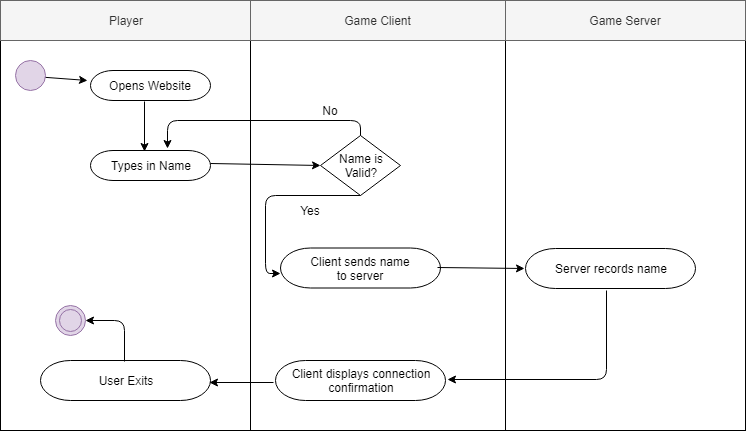

The diagram above was exported from draw.io. Its source (the exported page's mxGraphModel, read from the mxfile embedded in the PNG):
<mxGraphModel dx="1394" dy="747" grid="1" gridSize="10" guides="1" tooltips="1" connect="1" arrows="1" fold="1" page="1" pageScale="1" pageWidth="850" pageHeight="1100" math="0" shadow="0">
  <root>
    <mxCell id="0" />
    <mxCell id="1" parent="0" />
    <mxCell id="s51gA6A8zM8ExPQ4un_n-2" value="" style="rounded=0;whiteSpace=wrap;html=1;" vertex="1" parent="1">
      <mxGeometry x="35" y="220" width="250" height="390" as="geometry" />
    </mxCell>
    <mxCell id="s51gA6A8zM8ExPQ4un_n-3" value="Player" style="rounded=0;whiteSpace=wrap;html=1;fillColor=#f5f5f5;strokeColor=#666666;fontColor=#333333;" vertex="1" parent="1">
      <mxGeometry x="35" y="180" width="250" height="40" as="geometry" />
    </mxCell>
    <mxCell id="s51gA6A8zM8ExPQ4un_n-4" value="" style="rounded=0;whiteSpace=wrap;html=1;" vertex="1" parent="1">
      <mxGeometry x="285" y="220" width="255" height="390" as="geometry" />
    </mxCell>
    <mxCell id="s51gA6A8zM8ExPQ4un_n-5" value="Game Client" style="rounded=0;whiteSpace=wrap;html=1;fillColor=#f5f5f5;strokeColor=#666666;fontColor=#333333;" vertex="1" parent="1">
      <mxGeometry x="285" y="180" width="255" height="40" as="geometry" />
    </mxCell>
    <mxCell id="s51gA6A8zM8ExPQ4un_n-9" value="Opens Website" style="rounded=1;whiteSpace=wrap;html=1;perimeterSpacing=40;glass=0;arcSize=75;" vertex="1" parent="1">
      <mxGeometry x="125" y="250" width="120" height="30" as="geometry" />
    </mxCell>
    <mxCell id="s51gA6A8zM8ExPQ4un_n-13" value="" style="endArrow=classic;html=1;entryX=0.186;entryY=0.458;entryDx=0;entryDy=0;entryPerimeter=0;" edge="1" parent="1" target="s51gA6A8zM8ExPQ4un_n-9">
      <mxGeometry width="50" height="50" relative="1" as="geometry">
        <mxPoint x="65" y="255.74626865671644" as="sourcePoint" />
        <mxPoint x="-5" y="380" as="targetPoint" />
      </mxGeometry>
    </mxCell>
    <mxCell id="s51gA6A8zM8ExPQ4un_n-14" value="Types in Name" style="rounded=1;whiteSpace=wrap;html=1;perimeterSpacing=40;glass=0;arcSize=75;" vertex="1" parent="1">
      <mxGeometry x="125" y="330" width="120" height="30" as="geometry" />
    </mxCell>
    <mxCell id="s51gA6A8zM8ExPQ4un_n-16" value="" style="endArrow=classic;html=1;exitX=0.469;exitY=0.647;exitDx=0;exitDy=0;exitPerimeter=0;entryX=0.469;entryY=0.374;entryDx=0;entryDy=0;entryPerimeter=0;" edge="1" parent="1" source="s51gA6A8zM8ExPQ4un_n-9" target="s51gA6A8zM8ExPQ4un_n-14">
      <mxGeometry width="50" height="50" relative="1" as="geometry">
        <mxPoint x="-35" y="400" as="sourcePoint" />
        <mxPoint x="15" y="350" as="targetPoint" />
      </mxGeometry>
    </mxCell>
    <mxCell id="s51gA6A8zM8ExPQ4un_n-17" value="Name is&lt;br&gt;Valid?&lt;br&gt;" style="rhombus;whiteSpace=wrap;html=1;rounded=0;glass=0;" vertex="1" parent="1">
      <mxGeometry x="355" y="315" width="80" height="60" as="geometry" />
    </mxCell>
    <mxCell id="s51gA6A8zM8ExPQ4un_n-18" value="" style="endArrow=classic;html=1;exitX=0.798;exitY=0.48;exitDx=0;exitDy=0;exitPerimeter=0;entryX=0;entryY=0.5;entryDx=0;entryDy=0;" edge="1" parent="1" source="s51gA6A8zM8ExPQ4un_n-14" target="s51gA6A8zM8ExPQ4un_n-17">
      <mxGeometry width="50" height="50" relative="1" as="geometry">
        <mxPoint x="365" y="450" as="sourcePoint" />
        <mxPoint x="415" y="400" as="targetPoint" />
      </mxGeometry>
    </mxCell>
    <mxCell id="s51gA6A8zM8ExPQ4un_n-19" value="" style="endArrow=classic;html=1;exitX=0.5;exitY=0;exitDx=0;exitDy=0;entryX=0.586;entryY=0.344;entryDx=0;entryDy=0;entryPerimeter=0;" edge="1" parent="1" source="s51gA6A8zM8ExPQ4un_n-17" target="s51gA6A8zM8ExPQ4un_n-14">
      <mxGeometry width="50" height="50" relative="1" as="geometry">
        <mxPoint x="345" y="460" as="sourcePoint" />
        <mxPoint x="395" y="410" as="targetPoint" />
        <Array as="points">
          <mxPoint x="395" y="300" />
          <mxPoint x="202" y="300" />
        </Array>
      </mxGeometry>
    </mxCell>
    <mxCell id="s51gA6A8zM8ExPQ4un_n-20" value="No" style="text;html=1;strokeColor=none;fillColor=none;align=center;verticalAlign=middle;whiteSpace=wrap;rounded=0;glass=0;" vertex="1" parent="1">
      <mxGeometry x="345" y="280" width="40" height="20" as="geometry" />
    </mxCell>
    <mxCell id="s51gA6A8zM8ExPQ4un_n-23" value="" style="rounded=0;whiteSpace=wrap;html=1;" vertex="1" parent="1">
      <mxGeometry x="540" y="220" width="240" height="390" as="geometry" />
    </mxCell>
    <mxCell id="s51gA6A8zM8ExPQ4un_n-24" value="Game Server" style="rounded=0;whiteSpace=wrap;html=1;fillColor=#f5f5f5;strokeColor=#666666;fontColor=#333333;" vertex="1" parent="1">
      <mxGeometry x="540" y="180" width="240" height="40" as="geometry" />
    </mxCell>
    <mxCell id="s51gA6A8zM8ExPQ4un_n-25" value="Client sends name&lt;br&gt;to server&lt;br&gt;" style="rounded=1;whiteSpace=wrap;html=1;perimeterSpacing=40;glass=0;arcSize=75;" vertex="1" parent="1">
      <mxGeometry x="315" y="427.5" width="160" height="40" as="geometry" />
    </mxCell>
    <mxCell id="s51gA6A8zM8ExPQ4un_n-26" value="" style="endArrow=classic;html=1;exitX=0.5;exitY=1;exitDx=0;exitDy=0;entryX=0.167;entryY=0.546;entryDx=0;entryDy=0;entryPerimeter=0;" edge="1" parent="1" source="s51gA6A8zM8ExPQ4un_n-17" target="s51gA6A8zM8ExPQ4un_n-25">
      <mxGeometry width="50" height="50" relative="1" as="geometry">
        <mxPoint x="460" y="420" as="sourcePoint" />
        <mxPoint x="510" y="370" as="targetPoint" />
        <Array as="points">
          <mxPoint x="300" y="375" />
          <mxPoint x="300" y="453" />
        </Array>
      </mxGeometry>
    </mxCell>
    <mxCell id="s51gA6A8zM8ExPQ4un_n-27" value="Yes" style="text;html=1;strokeColor=none;fillColor=none;align=center;verticalAlign=middle;whiteSpace=wrap;rounded=0;glass=0;" vertex="1" parent="1">
      <mxGeometry x="325" y="380" width="40" height="20" as="geometry" />
    </mxCell>
    <mxCell id="s51gA6A8zM8ExPQ4un_n-30" value="Server records name&lt;br&gt;" style="rounded=1;whiteSpace=wrap;html=1;perimeterSpacing=40;glass=0;arcSize=75;" vertex="1" parent="1">
      <mxGeometry x="560" y="428" width="170" height="40" as="geometry" />
    </mxCell>
    <mxCell id="s51gA6A8zM8ExPQ4un_n-32" value="" style="endArrow=classic;html=1;exitX=0.821;exitY=0.496;exitDx=0;exitDy=0;exitPerimeter=0;entryX=0.156;entryY=0.5;entryDx=0;entryDy=0;entryPerimeter=0;" edge="1" parent="1" source="s51gA6A8zM8ExPQ4un_n-25" target="s51gA6A8zM8ExPQ4un_n-30">
      <mxGeometry width="50" height="50" relative="1" as="geometry">
        <mxPoint x="610" y="540" as="sourcePoint" />
        <mxPoint x="660" y="490" as="targetPoint" />
      </mxGeometry>
    </mxCell>
    <mxCell id="s51gA6A8zM8ExPQ4un_n-33" value="Client displays connection&lt;br&gt;confirmation&lt;br&gt;" style="rounded=1;whiteSpace=wrap;html=1;perimeterSpacing=40;glass=0;arcSize=75;" vertex="1" parent="1">
      <mxGeometry x="310" y="540" width="170" height="40" as="geometry" />
    </mxCell>
    <mxCell id="s51gA6A8zM8ExPQ4un_n-34" value="" style="endArrow=classic;html=1;exitX=0.484;exitY=0.683;exitDx=0;exitDy=0;exitPerimeter=0;entryX=0.848;entryY=0.492;entryDx=0;entryDy=0;entryPerimeter=0;" edge="1" parent="1" source="s51gA6A8zM8ExPQ4un_n-30" target="s51gA6A8zM8ExPQ4un_n-33">
      <mxGeometry width="50" height="50" relative="1" as="geometry">
        <mxPoint x="610" y="620" as="sourcePoint" />
        <mxPoint x="660" y="570" as="targetPoint" />
        <Array as="points">
          <mxPoint x="641" y="559" />
        </Array>
      </mxGeometry>
    </mxCell>
    <mxCell id="s51gA6A8zM8ExPQ4un_n-35" value="User Exits&lt;br&gt;" style="rounded=1;whiteSpace=wrap;html=1;perimeterSpacing=40;glass=0;arcSize=75;" vertex="1" parent="1">
      <mxGeometry x="75" y="540" width="170" height="40" as="geometry" />
    </mxCell>
    <mxCell id="s51gA6A8zM8ExPQ4un_n-36" value="" style="endArrow=classic;html=1;" edge="1" parent="1">
      <mxGeometry width="50" height="50" relative="1" as="geometry">
        <mxPoint x="308" y="562" as="sourcePoint" />
        <mxPoint x="244" y="562" as="targetPoint" />
      </mxGeometry>
    </mxCell>
    <mxCell id="s51gA6A8zM8ExPQ4un_n-37" value="" style="ellipse;shape=doubleEllipse;whiteSpace=wrap;html=1;aspect=fixed;rounded=0;glass=0;fillColor=#e1d5e7;strokeColor=#9673a6;" vertex="1" parent="1">
      <mxGeometry x="90" y="485" width="30" height="30" as="geometry" />
    </mxCell>
    <mxCell id="s51gA6A8zM8ExPQ4un_n-38" value="" style="endArrow=classic;html=1;exitX=0.496;exitY=0.342;exitDx=0;exitDy=0;exitPerimeter=0;entryX=1;entryY=0.5;entryDx=0;entryDy=0;" edge="1" parent="1" source="s51gA6A8zM8ExPQ4un_n-35" target="s51gA6A8zM8ExPQ4un_n-37">
      <mxGeometry width="50" height="50" relative="1" as="geometry">
        <mxPoint x="170" y="550" as="sourcePoint" />
        <mxPoint x="220" y="500" as="targetPoint" />
        <Array as="points">
          <mxPoint x="159" y="500" />
        </Array>
      </mxGeometry>
    </mxCell>
    <mxCell id="s51gA6A8zM8ExPQ4un_n-39" value="" style="ellipse;whiteSpace=wrap;html=1;aspect=fixed;rounded=0;glass=0;fillColor=#e1d5e7;strokeColor=#9673a6;" vertex="1" parent="1">
      <mxGeometry x="50" y="240" width="30" height="30" as="geometry" />
    </mxCell>
  </root>
</mxGraphModel>